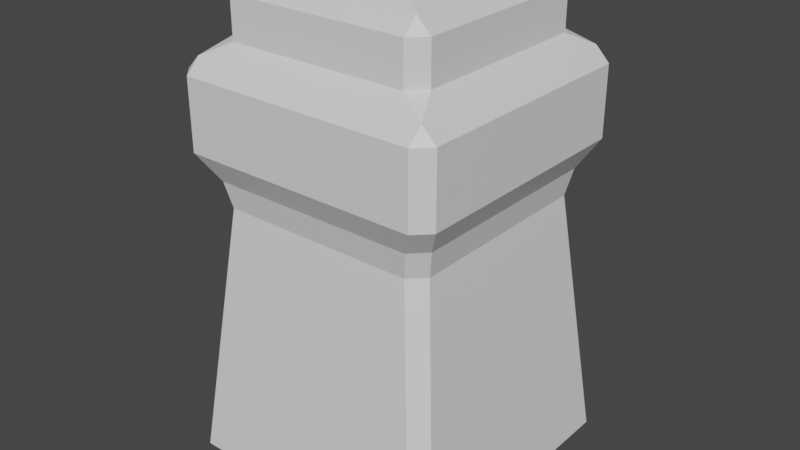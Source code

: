 # Source: TorchNew.blend  (saved by Blender 3.3.6; exported with 4.5.12 LTS)
import bpy
from mathutils import Matrix  # noqa: F401  (used for matrix-valued properties, if any)

bpy.ops.wm.read_factory_settings(use_empty=True)
scene = bpy.context.scene
scene.name = 'Scene'

# ---- collections
col_collection = bpy.data.collections.new('Collection'); scene.collection.children.link(col_collection)

# ---- materials (node trees are filled in below, after node groups)
mat_material = bpy.data.materials.new('Material')
mat_material.alpha_threshold = 0.0
mat_material.use_transparent_shadow = False
mat_material.roughness = 0.5
mat_material.line_color = (0.0, 0.0, 0.0, 1.0)

# ---- material node trees
mat_material.use_nodes = True; mat_material.node_tree.nodes.clear()
_N = mat_material.node_tree.nodes; _L = mat_material.node_tree.links
n0 = _N.new('ShaderNodeOutputMaterial'); n0.name = 'Material Output'; n0.location = (300, 300)
n1 = _N.new('ShaderNodeBsdfPrincipled'); n1.name = 'Principled BSDF'; n1.location = (10, 300)
n1.distribution = 'GGX'
n1.subsurface_method = 'RANDOM_WALK_SKIN'
n1.inputs[3].default_value = 1.45
n1.inputs[27].default_value = (0.0, 0.0, 0.0, 1.0)
n1.inputs[28].default_value = 1.0
_L.new(n1.outputs[0], n0.inputs[0])
n0.is_active_output = True

# ---- world
world_world = bpy.data.worlds.new('World'); scene.world = world_world
world_world.use_nodes = True; world_world.node_tree.nodes.clear()
_N = world_world.node_tree.nodes; _L = world_world.node_tree.links
n0 = _N.new('ShaderNodeOutputWorld'); n0.name = 'World Output'; n0.location = (300, 300)
n1 = _N.new('ShaderNodeBackground'); n1.name = 'Background'; n1.location = (10, 300)
n1.inputs[0].default_value = (0.05088, 0.05088, 0.05088, 1.0)
_L.new(n1.outputs[0], n0.inputs[0])
n0.is_active_output = True
world_world.color = (0.05088, 0.05088, 0.05088)
world_world.use_sun_shadow = False
world_world.sun_shadow_jitter_overblur = 0.0

# ---- meshes
me_cube = bpy.data.meshes.new('Cube')
me_cube.from_pydata([(0.6873, 0.7879, 0.9006), (0.7229, 0.8268, 1.087), (0.8268, 0.7229, 1.087), (0.7879, 0.6873, 0.9006), (0.9, 0.9, -1.0), (0.8883, 0.9889, -0.9006), (0.9889, 0.8883, -0.9006), (0.7879, -0.6873, 0.9006), (0.8268, -0.7229, 1.087), (0.7229, -0.8268, 1.087), (0.6873, -0.7879, 0.9006), (0.9889, -0.8883, -0.9006), (0.8883, -0.9889, -0.9006), (0.9, -0.9, -1.0), (-0.6873, 0.7879, 0.9006), (-0.7879, 0.6873, 0.9006), (-0.8268, 0.7229, 1.087), (-0.7229, 0.8268, 1.087), (-0.9889, 0.8883, -0.9006), (-0.8883, 0.9889, -0.9006), (-0.9, 0.9, -1.0), (-0.7879, -0.6873, 0.9006), (-0.6873, -0.7879, 0.9006), (-0.7229, -0.8268, 1.087), (-0.8268, -0.7229, 1.087), (-0.9, -0.9, -1.0), (-0.8883, -0.9889, -0.9006), (-0.9889, -0.8883, -0.9006), (0.9406, -0.837, 1.284), (0.837, -0.9406, 1.284), (-0.837, -0.9406, 1.284), (-0.9406, -0.837, 1.284), (0.837, 0.9406, 1.284), (0.9406, 0.837, 1.284), (-0.9406, 0.837, 1.284), (-0.837, 0.9406, 1.284), (0.9406, -0.8374, 1.679), (0.8374, -0.9406, 1.679), (-0.8374, -0.9406, 1.679), (-0.9406, -0.8374, 1.679), (0.8374, 0.9406, 1.679), (0.9406, 0.8374, 1.679), (-0.9406, 0.8374, 1.679), (-0.8374, 0.9406, 1.679), (0.8375, -0.9406, 1.773), (0.9406, -0.8375, 1.773), (0.8406, -0.8406, 1.873), (-0.8406, -0.8406, 1.873), (-0.9406, -0.8375, 1.773), (-0.8375, -0.9406, 1.773), (0.9406, 0.8375, 1.773), (0.8375, 0.9406, 1.773), (0.8406, 0.8406, 1.873), (-0.8406, 0.8406, 1.873), (-0.8375, 0.9406, 1.773), (-0.9406, 0.8375, 1.773), (0.6402, -0.7402, 1.973), (0.8402, -0.8402, 1.873), (0.7402, -0.6402, 1.973), (-0.6402, -0.7402, 1.973), (-0.7402, -0.6402, 1.973), (-0.8402, -0.8402, 1.873), (0.7402, 0.6402, 1.973), (0.8402, 0.8402, 1.873), (0.6402, 0.7402, 1.973), (-0.7402, 0.6402, 1.973), (-0.6402, 0.7402, 1.973), (-0.8402, 0.8402, 1.873), (0.6402, -0.7402, 2.256), (0.7402, -0.6402, 2.256), (0.6402, -0.6402, 2.356), (-0.6402, -0.7402, 2.256), (-0.6402, -0.6402, 2.356), (-0.7402, -0.6402, 2.256), (0.7402, 0.6402, 2.256), (0.6402, 0.7402, 2.256), (0.6402, 0.6402, 2.356), (-0.7402, 0.6402, 2.256), (-0.6402, 0.6402, 2.356), (-0.6402, 0.7402, 2.256), (0.5655, -0.5655, 2.399), (-0.5655, -0.5655, 2.399), (0.5655, 0.5655, 2.399), (-0.5655, 0.5655, 2.399), (0.5655, -0.5655, 1.638), (-0.5655, -0.5655, 1.638), (0.5655, 0.5655, 1.638), (-0.5655, 0.5655, 1.638)], [], [(8, 2, 33, 28), (23, 9, 29, 30), (16, 24, 31, 34), (12, 10, 22, 26), (1, 17, 35, 32), (6, 3, 7, 11), (32, 35, 43, 40), (27, 21, 15, 18), (30, 29, 37, 38), (20, 4, 13, 25), (47, 46, 57, 61), (28, 33, 41, 36), (38, 37, 44, 49), (34, 31, 39, 42), (52, 53, 67, 63), (42, 39, 48, 55), (40, 43, 54, 51), (36, 41, 50, 45), (76, 78, 83, 82), (46, 52, 63, 57), (59, 56, 68, 71), (53, 47, 61, 67), (65, 60, 73, 77), (64, 66, 79, 75), (58, 62, 74, 69), (0, 1, 2, 3), (4, 5, 6), (7, 8, 9, 10), (11, 12, 13), (14, 15, 16, 17), (18, 19, 20), (21, 22, 23, 24), (25, 26, 27), (44, 45, 46), (47, 48, 49), (50, 51, 52), (53, 54, 55), (56, 57, 58), (59, 60, 61), (62, 63, 64), (65, 66, 67), (68, 69, 70), (71, 72, 73), (74, 75, 76), (77, 78, 79), (20, 25, 27, 18), (4, 20, 19, 5), (3, 6, 5, 0), (26, 22, 21, 27), (10, 12, 11, 7), (14, 19, 18, 15), (9, 23, 22, 10), (2, 8, 7, 3), (25, 13, 12, 26), (24, 16, 15, 21), (17, 1, 0, 14), (13, 4, 6, 11), (16, 34, 35, 17), (33, 2, 1, 32), (8, 28, 29, 9), (31, 24, 23, 30), (30, 38, 39, 31), (43, 35, 34, 42), (28, 36, 37, 29), (41, 33, 32, 40), (46, 47, 49, 44), (52, 46, 45, 50), (47, 53, 55, 48), (53, 52, 51, 54), (42, 55, 54, 43), (50, 41, 40, 51), (44, 37, 36, 45), (38, 49, 48, 39), (56, 59, 61, 57), (62, 58, 57, 63), (60, 65, 67, 61), (66, 64, 63, 67), (70, 72, 71, 68), (76, 70, 69, 74), (72, 78, 77, 73), (78, 76, 75, 79), (65, 77, 79, 66), (74, 62, 64, 75), (68, 56, 58, 69), (59, 71, 73, 60), (19, 14, 0, 5), (80, 82, 86, 84), (78, 72, 81, 83), (70, 76, 82, 80), (72, 70, 80, 81), (86, 87, 85, 84), (83, 81, 85, 87), (81, 80, 84, 85), (82, 83, 87, 86)])
_uv = me_cube.uv_layers.new(name='UVMap')
_uv.uv.foreach_set('vector', [0.6263, 0.1269, 0.4624, 0.1437, 0.4366, 0.1123, 0.6263, 0.09284, 0.8136, 0.1437, 0.6498, 0.1269, 0.6498, 0.09284, 0.8394, 0.1123, 0.2009, 0.1269, 0.0371, 0.1437, 0.01129, 0.1123, 0.2009, 0.09284, 0.6494, 0.4398, 0.6494, 0.1574, 0.8052, 0.1734, 0.8507, 0.4604, 0.3882, 0.1437, 0.2244, 0.1269, 0.2244, 0.09284, 0.4141, 0.1123, 0.4253, 0.4604, 0.4709, 0.1734, 0.6266, 0.1574, 0.6266, 0.4398, 0.4141, 0.1123, 0.2244, 0.09284, 0.2244, 0.0298, 0.4141, 0.04923, 0.0, 0.4604, 0.04554, 0.1734, 0.2013, 0.1574, 0.2013, 0.4398, 0.8394, 0.1123, 0.6498, 0.09284, 0.6497, 0.0298, 0.8395, 0.04923, 0.01425, 0.7631, 0.01425, 0.4747, 0.3026, 0.4747, 0.3026, 0.7631, 0.6023, 0.4765, 0.6023, 0.7458, 0.6022, 0.7458, 0.6022, 0.4765, 0.6263, 0.09284, 0.4366, 0.1123, 0.4366, 0.04923, 0.6263, 0.0298, 0.8395, 0.04923, 0.6497, 0.0298, 0.6497, 0.01481, 0.8395, 0.03424, 0.2009, 0.09284, 0.01129, 0.1123, 0.01124, 0.04923, 0.201, 0.0298, 0.3329, 0.7458, 0.3329, 0.4765, 0.333, 0.4765, 0.333, 0.7458, 0.201, 0.0298, 0.01124, 0.04923, 0.01123, 0.03424, 0.201, 0.01481, 0.4141, 0.04923, 0.2244, 0.0298, 0.2243, 0.01481, 0.4141, 0.03424, 0.6263, 0.0298, 0.4366, 0.04923, 0.4366, 0.03424, 0.6263, 0.01481, 0.6343, 0.6816, 0.6343, 0.4765, 0.6463, 0.4884, 0.6463, 0.6696, 0.6023, 0.7458, 0.3329, 0.7458, 0.333, 0.7458, 0.6022, 0.7458, 0.8507, 0.3128, 0.8655, 0.1677, 0.9106, 0.1677, 0.8957, 0.3128, 0.3329, 0.4765, 0.6023, 0.4765, 0.6022, 0.4765, 0.333, 0.4765, 0.9402, 0.1451, 0.9253, 0.0, 0.9704, 0.0, 0.9852, 0.1451, 0.9253, 0.3128, 0.9402, 0.1677, 0.9852, 0.1677, 0.9704, 0.3128, 0.8655, 0.1451, 0.8507, 0.0, 0.8957, 0.0, 0.9106, 0.1451, 0.9257, 0.4702, 0.9253, 0.4397, 0.9489, 0.4397, 0.9485, 0.4702, 0.9368, 0.7693, 0.9255, 0.7526, 0.9483, 0.7526, 0.6266, 0.1574, 0.6263, 0.1269, 0.6498, 0.1269, 0.6494, 0.1574, 0.6266, 0.4398, 0.6494, 0.4398, 0.638, 0.4566, 0.2241, 0.1574, 0.2013, 0.1574, 0.2009, 0.1269, 0.2244, 0.1269, 0.2013, 0.4398, 0.2241, 0.4398, 0.2127, 0.4566, 0.925, 0.4702, 0.9022, 0.4702, 0.9018, 0.4397, 0.9253, 0.4397, 0.9133, 0.7693, 0.9019, 0.7526, 0.9247, 0.7526, 0.6497, 0.01481, 0.6263, 0.01481, 0.638, 0.0, 0.9137, 0.3128, 0.9253, 0.3276, 0.902, 0.3276, 0.9489, 0.3276, 0.9255, 0.3276, 0.9372, 0.3128, 0.2127, 0.0, 0.2243, 0.01481, 0.201, 0.01481, 0.5862, 0.7137, 0.6022, 0.7458, 0.5702, 0.7297, 0.5862, 0.5086, 0.5702, 0.4925, 0.6022, 0.4765, 0.365, 0.7297, 0.333, 0.7458, 0.349, 0.7137, 0.365, 0.4925, 0.349, 0.5086, 0.333, 0.4765, 0.9106, 0.1677, 0.9106, 0.1451, 0.9253, 0.1564, 0.5207, 0.7766, 0.5321, 0.7618, 0.5434, 0.7766, 0.5207, 0.7766, 0.4981, 0.7766, 0.5094, 0.7618, 0.9852, 0.1451, 1.0, 0.1564, 0.9852, 0.1677, 0.01425, 0.7631, 0.3026, 0.7631, 0.3008, 0.7773, 0.01612, 0.7773, 0.01425, 0.4747, 0.01425, 0.7631, 0.0, 0.7612, 0.0, 0.4766, 0.9485, 0.4702, 0.9483, 0.7526, 0.9255, 0.7526, 0.9257, 0.4702, 0.9019, 0.7526, 0.9022, 0.4702, 0.925, 0.4702, 0.9247, 0.7526, 0.6494, 0.1574, 0.6494, 0.4398, 0.6266, 0.4398, 0.6266, 0.1574, 0.2241, 0.1574, 0.2241, 0.4398, 0.2013, 0.4398, 0.2013, 0.1574, 0.6498, 0.1269, 0.8136, 0.1437, 0.8052, 0.1734, 0.6494, 0.1574, 0.4624, 0.1437, 0.6263, 0.1269, 0.6266, 0.1574, 0.4709, 0.1734, 0.3026, 0.7631, 0.3026, 0.4747, 0.3169, 0.4766, 0.3169, 0.7612, 0.0371, 0.1437, 0.2009, 0.1269, 0.2013, 0.1574, 0.04554, 0.1734, 0.2244, 0.1269, 0.3882, 0.1437, 0.3798, 0.1734, 0.2241, 0.1574, 0.3026, 0.4747, 0.01425, 0.4747, 0.01612, 0.4604, 0.3008, 0.4604, 0.2009, 0.1269, 0.2009, 0.09284, 0.2244, 0.09284, 0.2244, 0.1269, 0.9489, 0.4056, 0.9489, 0.4397, 0.9253, 0.4397, 0.9254, 0.4056, 0.6263, 0.1269, 0.6263, 0.09284, 0.6498, 0.09284, 0.6498, 0.1269, 0.9253, 0.4056, 0.9253, 0.4397, 0.9018, 0.4397, 0.9019, 0.4056, 0.9019, 0.4056, 0.902, 0.3426, 0.9253, 0.3426, 0.9253, 0.4056, 0.2244, 0.0298, 0.2244, 0.09284, 0.2009, 0.09284, 0.201, 0.0298, 0.6263, 0.09284, 0.6263, 0.0298, 0.6497, 0.0298, 0.6498, 0.09284, 0.9489, 0.3426, 0.9489, 0.4056, 0.9254, 0.4056, 0.9255, 0.3426, 0.6023, 0.7458, 0.6023, 0.4765, 0.6183, 0.477, 0.6183, 0.7453, 0.3329, 0.7458, 0.6023, 0.7458, 0.6018, 0.7618, 0.3334, 0.7618, 0.6023, 0.4765, 0.3329, 0.4765, 0.3334, 0.4604, 0.6018, 0.4604, 0.3329, 0.4765, 0.3329, 0.7458, 0.3169, 0.7453, 0.3169, 0.477, 0.201, 0.0298, 0.201, 0.01481, 0.2243, 0.01481, 0.2244, 0.0298, 0.9489, 0.3276, 0.9489, 0.3426, 0.9255, 0.3426, 0.9255, 0.3276, 0.6497, 0.01481, 0.6497, 0.0298, 0.6263, 0.0298, 0.6263, 0.01481, 0.902, 0.3426, 0.902, 0.3276, 0.9253, 0.3276, 0.9253, 0.3426, 0.5862, 0.7137, 0.5862, 0.5086, 0.6022, 0.4765, 0.6022, 0.7458, 0.365, 0.7297, 0.5702, 0.7297, 0.6022, 0.7458, 0.333, 0.7458, 0.5702, 0.4925, 0.365, 0.4925, 0.333, 0.4765, 0.6022, 0.4765, 0.349, 0.5086, 0.349, 0.7137, 0.333, 0.7458, 0.333, 0.4765, 0.8394, 0.6816, 0.8394, 0.4765, 0.8555, 0.4765, 0.8555, 0.6816, 0.6343, 0.6816, 0.8394, 0.6816, 0.8394, 0.6976, 0.6343, 0.6976, 0.8394, 0.4765, 0.6343, 0.4765, 0.6343, 0.4604, 0.8394, 0.4604, 0.6343, 0.4765, 0.6343, 0.6816, 0.6183, 0.6816, 0.6183, 0.4765, 0.9402, 0.1451, 0.9852, 0.1451, 0.9852, 0.1677, 0.9402, 0.1677, 0.5207, 0.7766, 0.5207, 0.8216, 0.4981, 0.8216, 0.4981, 0.7766, 0.9106, 0.1677, 0.8655, 0.1677, 0.8655, 0.1451, 0.9106, 0.1451, 0.5207, 0.8216, 0.5207, 0.7766, 0.5434, 0.7766, 0.5434, 0.8216, 0.2241, 0.4398, 0.2241, 0.1574, 0.3798, 0.1734, 0.4253, 0.4604, 0.6314, 0.8258, 0.6183, 0.6976, 0.7396, 0.6976, 0.7527, 0.8258, 0.6343, 0.4765, 0.8394, 0.4765, 0.8275, 0.4884, 0.6463, 0.4884, 0.8394, 0.6816, 0.6343, 0.6816, 0.6463, 0.6696, 0.8275, 0.6696, 0.8394, 0.4765, 0.8394, 0.6816, 0.8275, 0.6696, 0.8275, 0.4884, 0.3169, 0.7618, 0.4981, 0.7618, 0.4981, 0.943, 0.3169, 0.943, 0.7658, 0.8258, 0.7527, 0.6976, 0.874, 0.6976, 0.8871, 0.8258, 0.6183, 0.9539, 0.6314, 0.8258, 0.7527, 0.8258, 0.7396, 0.9539, 0.7527, 0.9539, 0.7658, 0.8258, 0.8871, 0.8258, 0.874, 0.9539])
me_cube.materials.append(mat_material)
me_cube.use_mirror_vertex_groups = False
me_cube.update()

# ---- objects
ob_cube = bpy.data.objects.new('Cube', me_cube)

# ---- transforms, parenting, visibility, modifiers, constraints
ob_cube.location = (0.0, 0.0, 0.0)
ob_cube.lock_rotations_4d = False
ob_cube.empty_display_type = 'ARROWS'
ob_cube.lineart.crease_threshold = 0.0

# ---- collection membership
col_collection.objects.link(ob_cube)

# ---- scene / render settings (as saved in the file)
scene.frame_start = 1; scene.frame_end = 250; scene.frame_set(1)
scene.render.engine = 'BLENDER_EEVEE_NEXT'
scene.cycles.sampling_pattern = 'TABULATED_SOBOL'
scene.cycles.use_light_tree = False
scene.view_settings.view_transform = 'Filmic'
bpy.context.view_layer.update()

# ---- added for rendering (the .blend has no active camera and no usable light): camera, sun
cam_auto = bpy.data.cameras.new('AutoCamera')
cam_auto.lens = 50.0
cam_auto.sensor_width = 36.0
cam_auto.clip_end = 1000.0
ob_auto_camera = bpy.data.objects.new('AutoCamera', cam_auto)
scene.collection.objects.link(ob_auto_camera)
ob_auto_camera.location = (4.07303, -4.88764, 3.95813)
ob_auto_camera.rotation_euler = (1.09748, -7.21219e-08, 0.694738)
scene.camera = ob_auto_camera
light_auto_sun = bpy.data.lights.new('AutoSun', 'SUN')
light_auto_sun.energy = 3.0
light_auto_sun.angle = 0.0523599
ob_auto_sun = bpy.data.objects.new('AutoSun', light_auto_sun)
scene.collection.objects.link(ob_auto_sun)
ob_auto_sun.rotation_euler = (0.872665, 0.174533, 0.523599)
bpy.context.view_layer.update()
